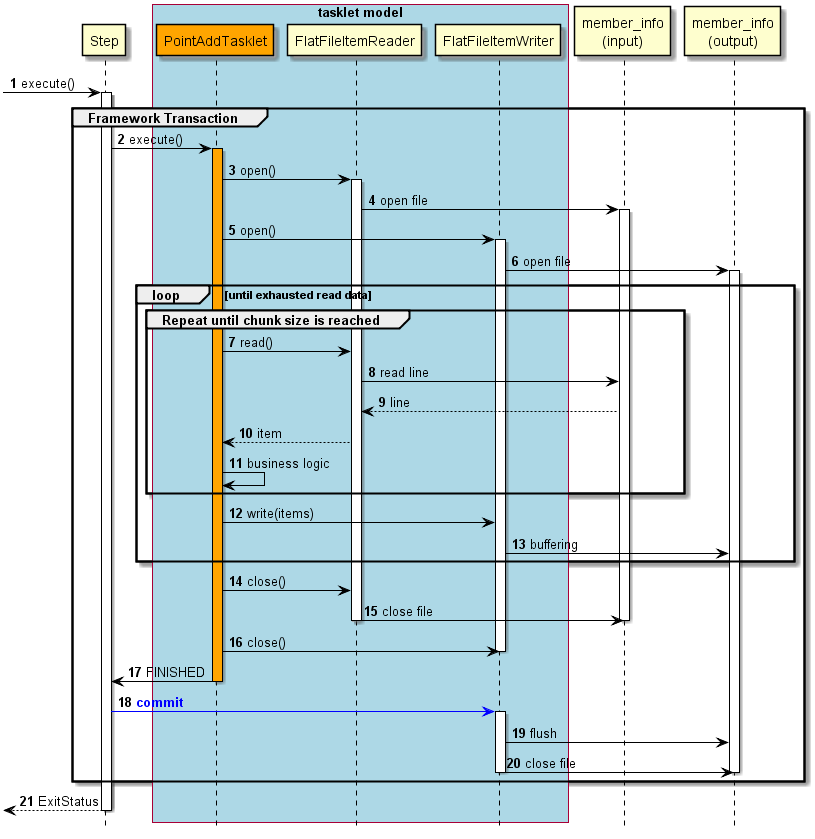

The diagram above was rendered by PlantUML. Its source (embedded in the PNG):
@startuml

hide footbox
autonumber

participant Step
box "tasklet model" #lightblue
participant PointAddTasklet #Orange
participant FlatFileItemReader
participant FlatFileItemWriter
end box
participant "member_info\n(input)" as infile
participant "member_info\n(output)" as outfile

[->Step : execute()
activate Step
group Framework Transaction
    Step -> PointAddTasklet : execute()
    activate PointAddTasklet #Orange
    PointAddTasklet -> FlatFileItemReader : open()
    activate FlatFileItemReader
    FlatFileItemReader -> infile : open file
    activate infile
    PointAddTasklet -> FlatFileItemWriter : open()
    activate FlatFileItemWriter
    FlatFileItemWriter -> outfile : open file
    activate outfile
    loop until exhausted read data
        group Repeat until chunk size is reached
            PointAddTasklet -> FlatFileItemReader : read()
            FlatFileItemReader -> infile : read line
            infile --> FlatFileItemReader : line
            FlatFileItemReader --> PointAddTasklet : item
            PointAddTasklet -> PointAddTasklet : business logic
        end
        PointAddTasklet -> FlatFileItemWriter : write(items)
        FlatFileItemWriter -> outfile : buffering
    end
    PointAddTasklet -> FlatFileItemReader : close()
    FlatFileItemReader -> infile : close file
    deactivate FlatFileItemReader
    deactivate infile
    PointAddTasklet -> FlatFileItemWriter : close()
    deactivate FlatFileItemWriter
    PointAddTasklet -> Step : FINISHED
    deactivate PointAddTasklet
    Step [#blue]-> FlatFileItemWriter : <font color="blue"><b>commit</b></font>
    activate FlatFileItemWriter
    FlatFileItemWriter -> outfile : flush
    FlatFileItemWriter -> outfile : close file
    deactivate FlatFileItemWriter
    deactivate outfile
end
Step-->[ : ExitStatus
deactivate Step

'Set styles such as format and color of each figure
skinparam Note {
  BackgroundColor #b1f8fa
  BorderColor black
}

skinparam Class {
  BorderColor black
  ArrowColor black
}

skinparam Sequence {
  BorderColor black
  ActorBorderColor black
  ArrowColor black
  LifeLineBorderColor black
  BoxLineColor black
  ParticipantBorderColor black
}

skinparam componentStyle uml2

skinparam Component {
  BorderColor black
  ArrowColor black
}

skinparam Interface {
  BorderColor black
  ArrowColor black
}

@enduml